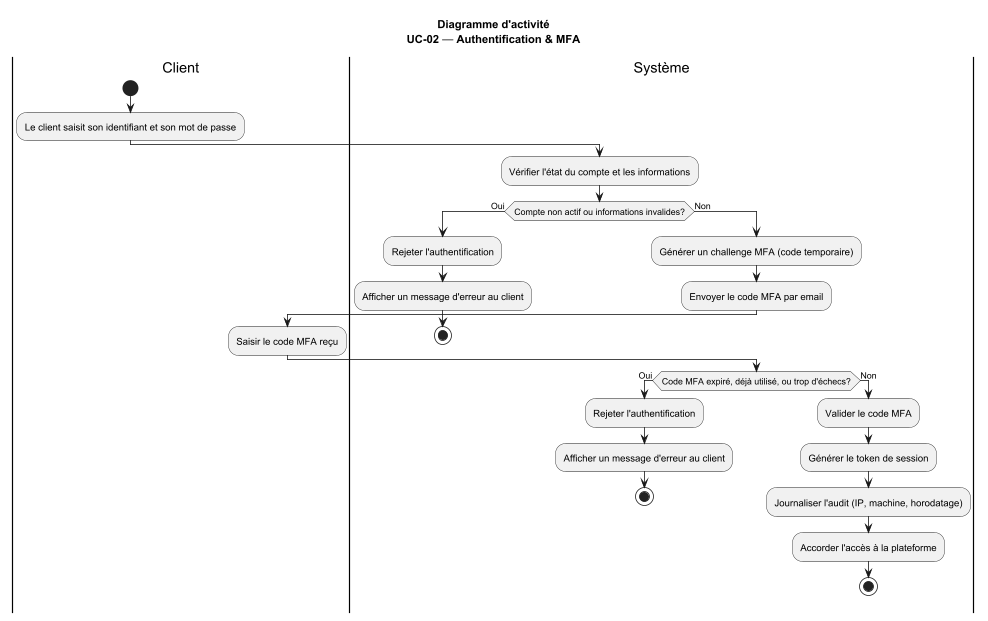

The diagram above was rendered by PlantUML. Its source (embedded in the PNG):
@startuml
' UC-02 — Authentification & MFA (BrokerX)

title Diagramme d'activité\nUC-02 — Authentification & MFA

|Client|
start
:Le client saisit son identifiant et son mot de passe;
|Système|
:Vérifier l'état du compte et les informations;
if (Compte non actif ou informations invalides?) then (Oui)
  :Rejeter l'authentification;
  :Afficher un message d'erreur au client;
  stop
else (Non)
  :Générer un challenge MFA (code temporaire);
  :Envoyer le code MFA par email;
|Client|
  :Saisir le code MFA reçu;
|Système|
  if (Code MFA expiré, déjà utilisé, ou trop d'échecs?) then (Oui)
    :Rejeter l'authentification;
    :Afficher un message d'erreur au client;
    stop
  else (Non)
    :Valider le code MFA;
    :Générer le token de session;
    :Journaliser l'audit (IP, machine, horodatage);
    :Accorder l'accès à la plateforme;
    stop
  endif
endif

@enduml